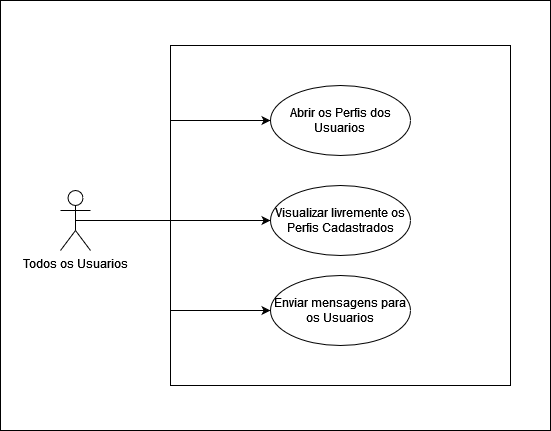

The diagram above was exported from draw.io. Its source (the exported page's mxGraphModel, read from the mxfile embedded in the PNG):
<mxGraphModel dx="712" dy="781" grid="1" gridSize="10" guides="1" tooltips="1" connect="1" arrows="1" fold="1" page="1" pageScale="1" pageWidth="827" pageHeight="1169" math="0" shadow="0">
  <root>
    <mxCell id="0" />
    <mxCell id="1" parent="0" />
    <mxCell id="LRBswxuqiavKZs-7to3B-2" value="" style="html=1;whiteSpace=wrap;" vertex="1" parent="1">
      <mxGeometry x="40" y="105" width="550" height="430" as="geometry" />
    </mxCell>
    <mxCell id="LRBswxuqiavKZs-7to3B-3" value="" style="html=1;whiteSpace=wrap;" vertex="1" parent="1">
      <mxGeometry x="210" y="150" width="340" height="340" as="geometry" />
    </mxCell>
    <mxCell id="LRBswxuqiavKZs-7to3B-7" style="edgeStyle=orthogonalEdgeStyle;rounded=0;orthogonalLoop=1;jettySize=auto;html=1;exitX=0.5;exitY=0.5;exitDx=0;exitDy=0;exitPerimeter=0;entryX=0;entryY=0.5;entryDx=0;entryDy=0;" edge="1" parent="1" source="LRBswxuqiavKZs-7to3B-1" target="LRBswxuqiavKZs-7to3B-4">
      <mxGeometry relative="1" as="geometry">
        <Array as="points">
          <mxPoint x="210" y="325" />
          <mxPoint x="210" y="225" />
        </Array>
      </mxGeometry>
    </mxCell>
    <mxCell id="LRBswxuqiavKZs-7to3B-8" style="edgeStyle=orthogonalEdgeStyle;rounded=0;orthogonalLoop=1;jettySize=auto;html=1;exitX=0.5;exitY=0.5;exitDx=0;exitDy=0;exitPerimeter=0;entryX=0;entryY=0.5;entryDx=0;entryDy=0;" edge="1" parent="1" source="LRBswxuqiavKZs-7to3B-1" target="LRBswxuqiavKZs-7to3B-5">
      <mxGeometry relative="1" as="geometry" />
    </mxCell>
    <mxCell id="LRBswxuqiavKZs-7to3B-9" style="edgeStyle=orthogonalEdgeStyle;rounded=0;orthogonalLoop=1;jettySize=auto;html=1;exitX=0.5;exitY=0.5;exitDx=0;exitDy=0;exitPerimeter=0;entryX=0;entryY=0.5;entryDx=0;entryDy=0;" edge="1" parent="1" source="LRBswxuqiavKZs-7to3B-1" target="LRBswxuqiavKZs-7to3B-6">
      <mxGeometry relative="1" as="geometry">
        <Array as="points">
          <mxPoint x="210" y="325" />
          <mxPoint x="210" y="415" />
        </Array>
      </mxGeometry>
    </mxCell>
    <mxCell id="LRBswxuqiavKZs-7to3B-1" value="&lt;div&gt;Todos os Usuarios&lt;/div&gt;&lt;div&gt;&lt;br&gt;&lt;/div&gt;" style="shape=umlActor;verticalLabelPosition=bottom;verticalAlign=top;html=1;" vertex="1" parent="1">
      <mxGeometry x="100" y="295" width="30" height="60" as="geometry" />
    </mxCell>
    <mxCell id="LRBswxuqiavKZs-7to3B-4" value="&lt;div&gt;Abrir os Perfis dos Usuarios&lt;br&gt;&lt;/div&gt;" style="ellipse;whiteSpace=wrap;html=1;" vertex="1" parent="1">
      <mxGeometry x="310" y="190" width="140" height="70" as="geometry" />
    </mxCell>
    <mxCell id="LRBswxuqiavKZs-7to3B-5" value="Visualizar livremente os Perfis Cadastrados" style="ellipse;whiteSpace=wrap;html=1;" vertex="1" parent="1">
      <mxGeometry x="310" y="290" width="140" height="70" as="geometry" />
    </mxCell>
    <mxCell id="LRBswxuqiavKZs-7to3B-6" value="Enviar mensagens para os Usuarios " style="ellipse;whiteSpace=wrap;html=1;" vertex="1" parent="1">
      <mxGeometry x="310" y="380" width="140" height="70" as="geometry" />
    </mxCell>
  </root>
</mxGraphModel>